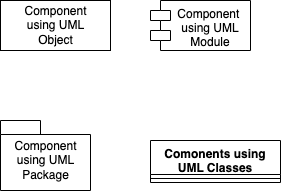

The diagram above was exported from draw.io. Its source (the exported page's mxGraphModel, read from the mxfile embedded in the PNG):
<mxGraphModel dx="1186" dy="822" grid="1" gridSize="10" guides="1" tooltips="1" connect="1" arrows="1" fold="1" page="1" pageScale="1" pageWidth="850" pageHeight="1100" math="0" shadow="0">
  <root>
    <mxCell id="0" />
    <mxCell id="1" parent="0" />
    <mxCell id="YcfCeqwr6orQduTmyicx-1" value="Component&lt;br&gt;using UML&lt;br&gt;Object" style="html=1;" vertex="1" parent="1">
      <mxGeometry x="80" y="120" width="110" height="50" as="geometry" />
    </mxCell>
    <mxCell id="YcfCeqwr6orQduTmyicx-2" value="Component &#10;using UML&#10;Module" style="shape=module;align=left;spacingLeft=20;align=center;verticalAlign=top;" vertex="1" parent="1">
      <mxGeometry x="230" y="120" width="100" height="50" as="geometry" />
    </mxCell>
    <mxCell id="YcfCeqwr6orQduTmyicx-3" value="&lt;span style=&quot;font-weight: normal&quot;&gt;Component&lt;br&gt;using UML&lt;br&gt;Package&lt;/span&gt;" style="shape=folder;fontStyle=1;spacingTop=10;tabWidth=40;tabHeight=14;tabPosition=left;html=1;" vertex="1" parent="1">
      <mxGeometry x="80" y="240" width="90" height="70" as="geometry" />
    </mxCell>
    <mxCell id="YcfCeqwr6orQduTmyicx-8" value="Comonents using &#10;UML Classes" style="swimlane;fontStyle=1;align=center;verticalAlign=top;childLayout=stackLayout;horizontal=1;startSize=34;horizontalStack=0;resizeParent=1;resizeParentMax=0;resizeLast=0;collapsible=1;marginBottom=0;" vertex="1" parent="1">
      <mxGeometry x="230" y="260" width="130" height="42" as="geometry" />
    </mxCell>
    <mxCell id="YcfCeqwr6orQduTmyicx-10" value="" style="line;strokeWidth=1;fillColor=none;align=left;verticalAlign=middle;spacingTop=-1;spacingLeft=3;spacingRight=3;rotatable=0;labelPosition=right;points=[];portConstraint=eastwest;" vertex="1" parent="YcfCeqwr6orQduTmyicx-8">
      <mxGeometry y="34" width="130" height="8" as="geometry" />
    </mxCell>
  </root>
</mxGraphModel>